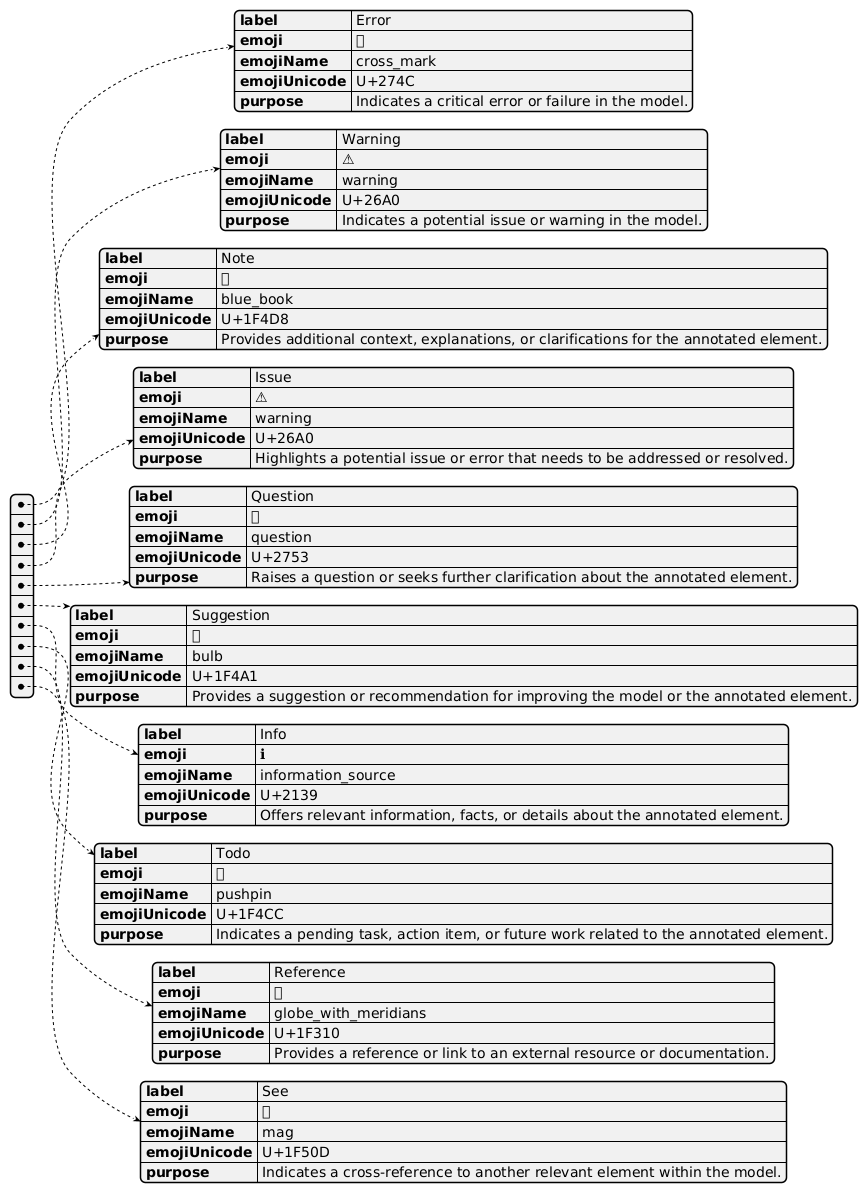

The diagram above was rendered by PlantUML. Its source (embedded in the PNG):
@startjson

[
{
"label": "Error",
"emoji": "❌",
"emojiName": "cross_mark",
"emojiUnicode": "U+274C",
"purpose": "Indicates a critical error or failure in the model."
},
{
"label": "Warning",
"emoji": "⚠",
"emojiName": "warning",
"emojiUnicode": "U+26A0",
"purpose": "Indicates a potential issue or warning in the model."
},
{
"label": "Note",
"emoji": "📘",
"emojiName": "blue_book",
"emojiUnicode": "U+1F4D8",
"purpose": "Provides additional context, explanations, or clarifications for the annotated element."
},
{
"label": "Issue",
"emoji": "⚠",
"emojiName": "warning",
"emojiUnicode": "U+26A0",
"purpose": "Highlights a potential issue or error that needs to be addressed or resolved."
},
{
"label": "Question",
"emoji": "❓",
"emojiName": "question",
"emojiUnicode": "U+2753",
"purpose": "Raises a question or seeks further clarification about the annotated element."
},
{
"label": "Suggestion",
"emoji": "💡",
"emojiName": "bulb",
"emojiUnicode": "U+1F4A1",
"purpose": "Provides a suggestion or recommendation for improving the model or the annotated element."
},
{
"label": "Info",
"emoji": "ℹ",
"emojiName": "information_source",
"emojiUnicode": "U+2139",
"purpose": "Offers relevant information, facts, or details about the annotated element."
},
{
"label": "Todo",
"emoji": "📌",
"emojiName": "pushpin",
"emojiUnicode": "U+1F4CC",
"purpose": "Indicates a pending task, action item, or future work related to the annotated element."
},
{
"label": "Reference",
"emoji": "🌐",
"emojiName": "globe_with_meridians",
"emojiUnicode": "U+1F310",
"purpose": "Provides a reference or link to an external resource or documentation."
},
{
"label": "See",
"emoji": "🔍",
"emojiName": "mag",
"emojiUnicode": "U+1F50D",
"purpose": "Indicates a cross-reference to another relevant element within the model."
}
]
@endjson